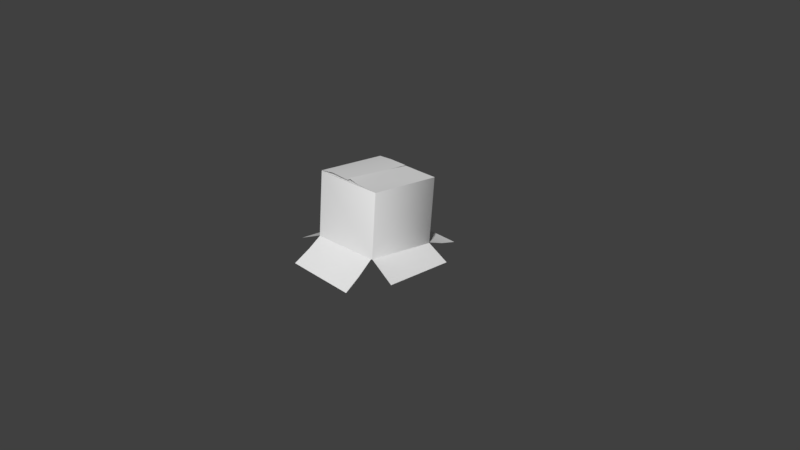# Source: box.blend  (saved by Blender 2.79.0; exported with 4.5.12 LTS)
import bpy
from mathutils import Matrix  # noqa: F401  (used for matrix-valued properties, if any)

bpy.ops.wm.read_factory_settings(use_empty=True)
scene = bpy.context.scene
scene.name = 'Scene'

# ---- collections
col_collection_1 = bpy.data.collections.new('Collection 1'); scene.collection.children.link(col_collection_1)

# ---- node groups
ng_auto_smooth = bpy.data.node_groups.new('Auto Smooth', 'GeometryNodeTree')
_s = ng_auto_smooth.interface.new_socket(name='Geometry', in_out='OUTPUT', socket_type='NodeSocketGeometry')
_s = ng_auto_smooth.interface.new_socket(name='Geometry', in_out='INPUT', socket_type='NodeSocketGeometry')
_s = ng_auto_smooth.interface.new_socket(name='Angle', in_out='INPUT', socket_type='NodeSocketFloat')
_s.subtype = 'ANGLE'
_s.min_value = 0.0
_s.max_value = 3.142
ng_auto_smooth.is_modifier = True
_N = ng_auto_smooth.nodes; _L = ng_auto_smooth.links
n0 = _N.new('NodeGroupOutput'); n0.name = 'Group Output'; n0.location = (480, -100)
n1 = _N.new('NodeGroupInput'); n1.name = 'Group Input'; n1.location = (-420, -300)
n2 = _N.new('NodeGroupInput'); n2.name = 'Group Input.001'; n2.location = (-60, -100)
n3 = _N.new('GeometryNodeSetShadeSmooth'); n3.name = 'Set Shade Smooth'; n3.location = (120, -100)
n3.domain = 'EDGE'
n4 = _N.new('GeometryNodeSetShadeSmooth'); n4.name = 'Set Shade Smooth.001'; n4.location = (300, -100)
n5 = _N.new('GeometryNodeInputMeshEdgeAngle'); n5.name = 'Edge Angle'; n5.location = (-420, -220)
n6 = _N.new('GeometryNodeInputEdgeSmooth'); n6.name = 'Is Edge Smooth'; n6.location = (-60, -160)
n7 = _N.new('GeometryNodeInputShadeSmooth'); n7.name = 'Is Face Smooth'; n7.location = (-240, -340)
n8 = _N.new('FunctionNodeBooleanMath'); n8.name = 'Boolean Math'; n8.location = (-60, -220)
n9 = _N.new('FunctionNodeCompare'); n9.name = 'Compare'; n9.location = (-240, -180)
n9.operation = 'LESS_EQUAL'
_L.new(n5.outputs[0], n9.inputs[0])
_L.new(n4.outputs[0], n0.inputs[0])
_L.new(n1.outputs[1], n9.inputs[1])
_L.new(n9.outputs[0], n8.inputs[0])
_L.new(n7.outputs[0], n8.inputs[1])
_L.new(n2.outputs[0], n3.inputs[0])
_L.new(n6.outputs[0], n3.inputs[1])
_L.new(n3.outputs[0], n4.inputs[0])
_L.new(n8.outputs[0], n3.inputs[2])
n0.is_active_output = True

# ---- world
world_world = bpy.data.worlds.new('World'); scene.world = world_world
world_world.color = (0.05088, 0.05088, 0.05088)
world_world.use_sun_shadow = False
world_world.sun_shadow_jitter_overblur = 0.0
world_world.cycles.sampling_method = 'MANUAL'

# ---- cameras
cam_camera = bpy.data.cameras.new('Camera')
cam_camera.clip_end = 100.0
cam_camera.lens = 35.0
cam_camera.sensor_width = 32.0
cam_camera.sensor_height = 18.0
cam_camera.ortho_scale = 7.314
cam_camera.dof.focus_distance = 0.0
cam_camera.dof.aperture_fstop = 128.0

# ---- meshes
me_cube = bpy.data.meshes.new('Cube')
me_cube.from_pydata([(-0.5, 1.002, -0.497), (0.5, 0.9739, -0.4942), (-0.5, -0.8819, -0.4894), (0.4878, -0.8765, -0.5074), (-0.8511, -0.4917, -0.399), (-0.8844, 0.5021, -0.503), (0.8528, -0.4827, -0.4073), (0.8296, 0.4874, -0.4818), (-0.007493, -0.3801, 0.6518), (-0.01059, 0.5909, 0.5581), (0.01059, -0.3727, 0.68), (0.004393, 0.5816, 0.5581), (-0.4858, 0.07982, 0.577), (-0.4858, 0.1288, 0.5688), (0.4858, 0.07988, 0.5782), (0.4858, 0.112, 0.5688), (-0.4884, -0.4764, -0.244), (-0.5, -0.4649, -0.2457), (-0.5, -0.3781, 0.63), (-0.4997, -0.3782, 0.6297), (-0.5, 0.5067, -0.3473), (-0.4884, 0.5182, -0.3484), (-0.5, 0.5951, 0.5459), (-0.4997, 0.5951, 0.5454), (0.5036, -0.4622, -0.2057), (0.492, -0.4738, -0.2046), (0.4998, -0.3769, 0.6421), (0.4884, 0.5191, -0.3398), (0.5, 0.5076, -0.3381), (0.5, 0.5951, 0.546), (0.4997, 0.5951, 0.5454), (-0.4884, -0.3905, 0.6227), (-0.4965, 0.5998, 0.5444), (-0.4942, 0.6021, 0.5423), (0.4956, -0.3812, 0.6425), (0.4884, -0.3893, 0.6348), (0.4884, 0.6058, 0.5364), (0.4955, 0.6025, 0.5435), (-0.4942, 0.8112, -0.4568), (0.4942, 0.7465, -0.4307), (-0.4909, -0.6569, -0.3633), (0.4899, -0.6751, -0.3693), (0.1843, -0.3748, 0.6438), (-0.2849, -0.379, 0.6624), (-0.2863, 0.5933, 0.56)], [], [(19, 31, 34, 26, 14, 12), (38, 39, 1, 0), (11, 42, 10), (41, 40, 2, 3), (30, 37, 32, 23, 13, 15), (43, 44, 9, 8), (28, 29, 26, 24), (17, 18, 22, 20), (32, 22, 23), (28, 24, 6, 7), (25, 35, 31, 16), (32, 33, 21, 20, 22), (34, 35, 25, 24, 26), (18, 31, 19), (21, 33, 36, 27), (29, 37, 30), (29, 28, 27, 36, 37), (17, 20, 5, 4), (34, 31, 35), (32, 37, 36, 33), (16, 31, 18, 17), (21, 27, 39, 38), (25, 16, 40, 41), (29, 26, 42, 11), (18, 22, 44, 43)])
me_cube.polygons.foreach_set('use_smooth', [True] * 25)
_k = set([(16, 25), (16, 31), (17, 20), (18, 22), (21, 27), (24, 28), (26, 29), (31, 34), (32, 37)])
me_cube.attributes.new('sharp_edge', 'BOOLEAN', 'EDGE').data.foreach_set('value', [ (min(e.vertices), max(e.vertices)) in _k for e in me_cube.edges])
me_cube.use_remesh_preserve_volume = False
me_cube.use_remesh_preserve_attributes = False
me_cube.use_mirror_vertex_groups = False
me_cube.update()

# ---- objects
ob_cube = bpy.data.objects.new('Cube', me_cube)
ob_camera = bpy.data.objects.new('Camera', cam_camera)

# ---- transforms, parenting, visibility, modifiers, constraints
ob_cube.location = (0.0, 0.0, 0.5)
ob_cube.lineart.crease_threshold = 0.0
_m = ob_cube.modifiers.new('Auto Smooth', 'NODES')
_m.node_group = ng_auto_smooth
_gi = [s.identifier for s in ng_auto_smooth.interface.items_tree if s.item_type == 'SOCKET' and s.in_out == 'INPUT']
_m[_gi[1]] = 1.178  # Angle
ob_camera.location = (7.481, -6.508, 5.344)
ob_camera.rotation_euler = (1.109, 0.01082, 0.8149)
ob_camera.lock_rotations_4d = False
ob_camera.empty_display_type = 'ARROWS'
ob_camera.color = (0.0, 0.0, 0.0, 0.0)
ob_camera.display_type = 'WIRE'
ob_camera.lineart.crease_threshold = 0.0

# ---- collection membership
col_collection_1.objects.link(ob_cube)
col_collection_1.objects.link(ob_camera)

# ---- scene / render settings (as saved in the file)
scene.camera = ob_camera
scene.frame_start = 1; scene.frame_end = 250; scene.frame_set(1)
scene.render.engine = 'BLENDER_EEVEE_NEXT'
scene.render.resolution_percentage = 50
scene.render.dither_intensity = 0.0
scene.cycles.use_denoising = False
scene.cycles.samples = 128
scene.cycles.sampling_pattern = 'TABULATED_SOBOL'
scene.cycles.use_adaptive_sampling = False
scene.cycles.use_light_tree = False
scene.cycles.blur_glossy = 0.0
scene.cycles.sample_clamp_indirect = 0.0
scene.view_settings.view_transform = 'Standard'
bpy.context.view_layer.update()

# ---- added for rendering (the .blend has no usable light): sun
light_auto_sun = bpy.data.lights.new('AutoSun', 'SUN')
light_auto_sun.energy = 3.0
light_auto_sun.angle = 0.0523599
ob_auto_sun = bpy.data.objects.new('AutoSun', light_auto_sun)
scene.collection.objects.link(ob_auto_sun)
ob_auto_sun.rotation_euler = (0.872665, 0.174533, 0.523599)
bpy.context.view_layer.update()
